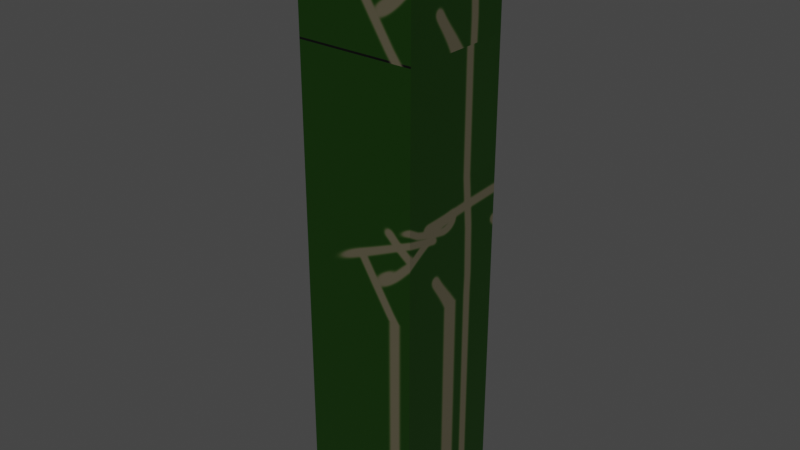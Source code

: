 # Source: bendything.blend  (saved by Blender 2.81.16; exported with 4.5.12 LTS)
import bpy
from mathutils import Matrix  # noqa: F401  (used for matrix-valued properties, if any)

bpy.ops.wm.read_factory_settings(use_empty=True)
scene = bpy.context.scene
scene.name = 'Scene'

# ---- collections
col_collection = bpy.data.collections.new('Collection'); scene.collection.children.link(col_collection)

# ---- images (referenced by path relative to the original .blend; pixels are not part of the script)
import os
ASSET_DIR = os.environ.get("B2B_ASSET_DIR", "")  # directory of the original .blend (textures are referenced by path, not embedded)
HERE = os.path.dirname(os.path.abspath(__file__))  # packed textures are extracted next to this script under _unpacked/

def load_image(name, relpath, width, height, colorspace="sRGB"):
    """Load a texture the original file referenced (path relative to the .blend, or extracted next to this script)."""
    p = next((c for c in (os.path.join(HERE, relpath), os.path.join(ASSET_DIR, relpath)) if relpath and os.path.exists(c)), "")
    if p:
        img = bpy.data.images.load(p, check_existing=True)
        img.name = name
    else:  # same state as the original file: an image datablock whose file is absent (Cycles renders it pink)
        img = bpy.data.images.new(name, width, height)
        img.source = "FILE"
        img.filepath = "//" + (relpath or name)
    img.colorspace_settings.name = colorspace
    return img
img_texture = load_image('texture', '_unpacked/texture.135f95b9.png', 1024, 1024, 'sRGB')

# ---- materials (node trees are filled in below, after node groups)
mat_material = bpy.data.materials.new('Material')
mat_material.alpha_threshold = 0.0
mat_material.use_transparent_shadow = False
mat_material.line_color = (0.0, 0.0, 0.0, 1.0)

# ---- material node trees
mat_material.use_nodes = True; mat_material.node_tree.nodes.clear()
_N = mat_material.node_tree.nodes; _L = mat_material.node_tree.links
n0 = _N.new('ShaderNodeOutputMaterial'); n0.name = 'Material Output'; n0.location = (300, 300)
n1 = _N.new('ShaderNodeBsdfPrincipled'); n1.name = 'Principled BSDF'; n1.location = (10, 300)
n1.distribution = 'GGX'
n1.subsurface_method = 'BURLEY'
n1.inputs[2].default_value = 0.4
n1.inputs[3].default_value = 1.45
n1.inputs[27].default_value = (0.0, 0.0, 0.0, 1.0)
n1.inputs[28].default_value = 1.0
n2 = _N.new('ShaderNodeTexImage'); n2.name = 'Image Texture'; n2.location = (-392, 256)
n2.image = img_texture
_L.new(n1.outputs[0], n0.inputs[0])
_L.new(n2.outputs[0], n1.inputs[0])
n0.is_active_output = True

# ---- world
world_world = bpy.data.worlds.new('World'); scene.world = world_world
world_world.use_nodes = True; world_world.node_tree.nodes.clear()
_N = world_world.node_tree.nodes; _L = world_world.node_tree.links
n0 = _N.new('ShaderNodeOutputWorld'); n0.name = 'World Output'; n0.location = (300, 300)
n1 = _N.new('ShaderNodeBackground'); n1.name = 'Background'; n1.location = (10, 300)
n1.inputs[0].default_value = (0.05088, 0.05088, 0.05088, 1.0)
_L.new(n1.outputs[0], n0.inputs[0])
n0.is_active_output = True
world_world.color = (0.05088, 0.05088, 0.05088)
world_world.use_sun_shadow = False
world_world.sun_shadow_jitter_overblur = 0.0

# ---- meshes
me_cube = bpy.data.meshes.new('Cube')
me_cube.from_pydata([(1.0, 1.0, 1.0), (1.0, 1.0, -1.0), (1.0, -1.0, 1.0), (1.0, -1.0, -1.0), (-1.0, 1.0, 1.0), (-1.0, 1.0, -1.0), (-1.0, -1.0, 1.0), (-1.0, -1.0, -1.0), (1.0, -1.0, 2.976), (-1.0, -1.0, 2.976), (1.0, 1.0, 2.976), (-1.0, 1.0, 2.976), (1.0, -1.0, 5.001), (-1.0, -1.0, 5.001), (1.0, 1.0, 5.001), (-1.0, 1.0, 5.001), (-1.0, 1.0, -2.976), (-1.0, -1.0, -2.976), (1.0, 1.0, -2.976), (1.0, -1.0, -2.976), (-1.0, 1.0, -5.001), (-1.0, -1.0, -5.001), (1.0, 1.0, -5.001), (1.0, -1.0, -5.001)], [], [(4, 6, 9, 11), (3, 2, 6, 7), (7, 6, 4, 5), (7, 5, 16, 17), (1, 0, 2, 3), (5, 4, 0, 1), (10, 11, 15, 14), (2, 0, 10, 8), (0, 4, 11, 10), (6, 2, 8, 9), (14, 15, 13, 12), (8, 10, 14, 12), (11, 9, 13, 15), (9, 8, 12, 13), (18, 19, 23, 22), (1, 3, 19, 18), (5, 1, 18, 16), (3, 7, 17, 19), (20, 22, 23, 21), (16, 18, 22, 20), (19, 17, 21, 23), (17, 16, 20, 21)])
_uv = me_cube.uv_layers.new(name='UVMap')
_uv.uv.foreach_set('vector', [0.625, 0.25, 0.625, 0.0, 0.625, 0.0, 0.625, 0.25, 0.375, 0.75, 0.625, 0.75, 0.625, 1.0, 0.375, 1.0, 0.375, 0.0, 0.625, 0.0, 0.625, 0.25, 0.375, 0.25, 0.375, 0.0, 0.375, 0.25, 0.375, 0.25, 0.375, 0.0, 0.375, 0.5, 0.625, 0.5, 0.625, 0.75, 0.375, 0.75, 0.375, 0.25, 0.625, 0.25, 0.625, 0.5, 0.375, 0.5, 0.625, 0.5, 0.625, 0.25, 0.625, 0.25, 0.625, 0.5, 0.625, 0.75, 0.625, 0.5, 0.625, 0.5, 0.625, 0.75, 0.625, 0.5, 0.625, 0.25, 0.625, 0.25, 0.625, 0.5, 0.625, 1.0, 0.625, 0.75, 0.625, 0.75, 0.625, 1.0, 0.627, 0.4961, 0.875, 0.5, 0.875, 0.75, 0.625, 0.75, 0.3691, 0.752, 0.3691, 0.498, 0.627, 0.4961, 0.625, 0.75, 0.625, 0.25, 0.625, 0.0, 0.625, 0.0, 0.625, 0.25, 0.3691, 1.0, 0.3691, 0.752, 0.625, 0.75, 0.625, 1.0, 0.375, 0.5, 0.375, 0.75, 0.375, 0.75, 0.375, 0.5, 0.375, 0.5, 0.375, 0.75, 0.375, 0.75, 0.375, 0.5, 0.375, 0.25, 0.375, 0.5, 0.375, 0.5, 0.375, 0.25, 0.375, 0.75, 0.375, 1.0, 0.375, 1.0, 0.375, 0.75, 0.125, 0.5, 0.375, 0.5, 0.375, 0.75, 0.125, 0.75, 0.375, 0.25, 0.375, 0.5, 0.375, 0.5, 0.375, 0.25, 0.375, 0.75, 0.375, 1.0, 0.375, 1.0, 0.375, 0.75, 0.375, 0.0, 0.375, 0.25, 0.375, 0.25, 0.375, 0.0])
me_cube.materials.append(mat_material)
me_cube.use_remesh_preserve_volume = False
me_cube.use_remesh_preserve_attributes = False
me_cube.use_mirror_vertex_groups = False
me_cube.update()
arm_armature = bpy.data.armatures.new('Armature')  # bones are not reproduced

# ---- objects
ob_cube = bpy.data.objects.new('Cube', me_cube)
ob_armature = bpy.data.objects.new('Armature', arm_armature)

# ---- transforms, parenting, visibility, modifiers, constraints
ob_cube.parent = ob_armature
ob_cube.location = (0.0, 0.0, 0.0)
ob_cube.lock_rotations_4d = False
ob_cube.empty_display_type = 'ARROWS'
ob_cube.lineart.crease_threshold = 0.0
_vg = ob_cube.vertex_groups.new(name='Bone')
for _i, _w in zip([0, 1, 2, 3, 4, 5, 6, 7, 8, 9, 10, 11, 16, 17, 18, 19, 20, 21, 22, 23], [0.4975, 0.9116, 0.4976, 0.9116, 0.4975, 0.9116, 0.4976, 0.9116, 0.05206, 0.0521, 0.05019, 0.05016, 0.9557, 0.9556, 0.9556, 0.9557, 0.9672, 0.9667, 0.9667, 0.9672]): _vg.add([_i], _w, 'REPLACE')
_vg = ob_cube.vertex_groups.new(name='Bone.001')
for _i, _w in zip([0, 1, 2, 3, 4, 5, 6, 7, 8, 9, 10, 11, 16, 17, 18, 19, 20, 21, 22, 23], [0.4485, 0.07894, 0.4486, 0.07894, 0.4485, 0.07893, 0.4486, 0.07895, 0.04389, 0.04396, 0.0405, 0.04045, 0.02915, 0.02929, 0.02928, 0.02915, 0.008613, 0.00952, 0.009518, 0.008615]): _vg.add([_i], _w, 'REPLACE')
_vg = ob_cube.vertex_groups.new(name='Bone.002')
for _i, _w in zip([0, 2, 4, 6, 8, 9, 10, 11, 12, 13, 14, 15], [0.04806, 0.04735, 0.04802, 0.04741, 0.8148, 0.8154, 0.8215, 0.8211, 0.1305, 0.1391, 0.1331, 0.1263]): _vg.add([_i], _w, 'REPLACE')
_vg = ob_cube.vertex_groups.new(name='Bone.003')
for _i, _w in zip([8, 9, 10, 11, 12, 13, 14, 15], [0.08622, 0.08551, 0.08304, 0.08355, 0.8537, 0.8441, 0.8514, 0.8589]): _vg.add([_i], _w, 'REPLACE')
_m = ob_cube.modifiers.new('Armature', 'ARMATURE')
_m.object = ob_armature
ob_armature.location = (0.0, 0.0, 0.0)
ob_armature.lineart.crease_threshold = 0.0

# ---- collection membership
col_collection.objects.link(ob_cube)
col_collection.objects.link(ob_armature)

# ---- scene / render settings (as saved in the file)
scene.frame_start = 1; scene.frame_end = 80; scene.frame_set(0)
scene.render.engine = 'BLENDER_EEVEE_NEXT'
scene.cycles.use_denoising = False
scene.cycles.samples = 128
scene.cycles.sampling_pattern = 'TABULATED_SOBOL'
scene.cycles.use_adaptive_sampling = False
scene.cycles.use_light_tree = False
scene.view_settings.view_transform = 'Filmic'
bpy.context.view_layer.update()

# ---- added for rendering (the .blend has no active camera and no usable light): camera, sun
cam_auto = bpy.data.cameras.new('AutoCamera')
cam_auto.lens = 50.0
cam_auto.sensor_width = 36.0
cam_auto.clip_end = 1000.0
ob_auto_camera = bpy.data.objects.new('AutoCamera', cam_auto)
scene.collection.objects.link(ob_auto_camera)
ob_auto_camera.location = (9.63423, -11.5782, 7.71342)
ob_auto_camera.rotation_euler = (1.09748, -7.21219e-08, 0.694738)
scene.camera = ob_auto_camera
light_auto_sun = bpy.data.lights.new('AutoSun', 'SUN')
light_auto_sun.energy = 3.0
light_auto_sun.angle = 0.0523599
ob_auto_sun = bpy.data.objects.new('AutoSun', light_auto_sun)
scene.collection.objects.link(ob_auto_sun)
ob_auto_sun.rotation_euler = (0.872665, 0.174533, 0.523599)
bpy.context.view_layer.update()
